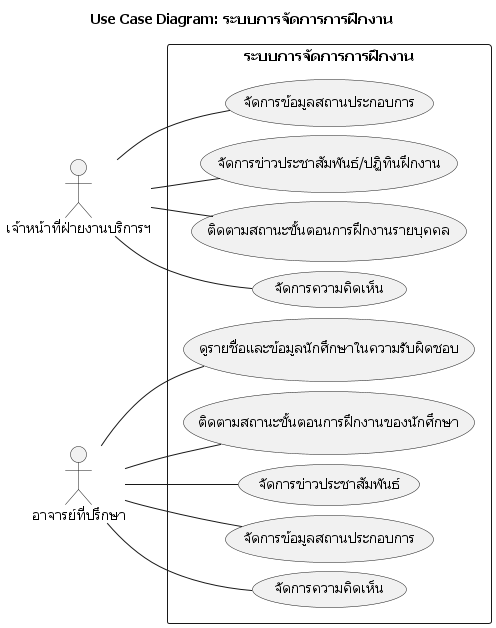

The diagram above was rendered by PlantUML. Its source (embedded in the PNG):
@startuml UseCaseDiagram_part_2
skinparam defaultFontName "Tahoma"
title "Use Case Diagram: ระบบการจัดการการฝึกงาน"
skinparam nodesep 10
skinparam ranksep 20
left to right direction


actor "เจ้าหน้าที่ฝ่ายงานบริการฯ" as Staff
actor "อาจารย์ที่ปรึกษา" as Advisor


rectangle "ระบบการจัดการการฝึกงาน" {

  ' กลุ่มเจ้าหน้าที่ (Staff)
    usecase "จัดการข้อมูลสถานประกอบการ" as ucsf003
    usecase "จัดการข่าวประชาสัมพันธ์/ปฏิทินฝึกงาน" as ucsf004
    usecase "ติดตามสถานะขั้นตอนการฝึกงานรายบุคคล" as ucsf005
    usecase "จัดการความคิดเห็น" as ucsf006

  ' กลุ่มกลุ่มอาจารย์ (Advisor/Teacher)
    usecase "ดูรายชื่อและข้อมูลนักศึกษาในความรับผิดชอบ" as uct001
    usecase "ติดตามสถานะขั้นตอนการฝึกงานของนักศึกษา" as uct002
    usecase "จัดการข่าวประชาสัมพันธ์" as uct004
    usecase "จัดการข้อมูลสถานประกอบการ" as uct005
    usecase "จัดการความคิดเห็น" as uct006


}

' ความสัมพันธ์ของ Advisor
Advisor -- uct001
Advisor -- uct002
Advisor -- uct004
Advisor -- uct005
Advisor -- uct006

' ความสัมพันธ์ของ Staff
Staff -- ucsf003
Staff -- ucsf004
Staff -- ucsf005
Staff -- ucsf006

' ความสัม

@enduml